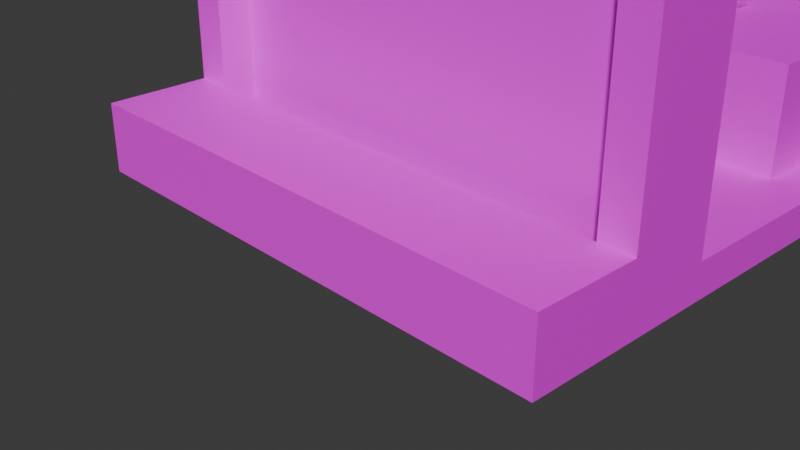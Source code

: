 # Source: Wall.blend  (saved by Blender 4.4.32; exported with 4.5.12 LTS)
import bpy
from mathutils import Matrix  # noqa: F401  (used for matrix-valued properties, if any)

bpy.ops.wm.read_factory_settings(use_empty=True)
scene = bpy.context.scene
scene.name = 'Scene'

# ---- collections
col_collection = bpy.data.collections.new('Collection'); scene.collection.children.link(col_collection)
col_collection_2 = bpy.data.collections.new('Collection 2'); scene.collection.children.link(col_collection_2)
col_collection_3 = bpy.data.collections.new('Collection 3'); scene.collection.children.link(col_collection_3)
col_collection_4 = bpy.data.collections.new('Collection 4'); scene.collection.children.link(col_collection_4)

# ---- images (referenced by path relative to the original .blend; pixels are not part of the script)
import os
ASSET_DIR = os.environ.get("B2B_ASSET_DIR", "")  # directory of the original .blend (textures are referenced by path, not embedded)
HERE = os.path.dirname(os.path.abspath(__file__))  # packed textures are extracted next to this script under _unpacked/

def load_image(name, relpath, width, height, colorspace="sRGB"):
    """Load a texture the original file referenced (path relative to the .blend, or extracted next to this script)."""
    p = next((c for c in (os.path.join(HERE, relpath), os.path.join(ASSET_DIR, relpath)) if relpath and os.path.exists(c)), "")
    if p:
        img = bpy.data.images.load(p, check_existing=True)
        img.name = name
    else:  # same state as the original file: an image datablock whose file is absent (Cycles renders it pink)
        img = bpy.data.images.new(name, width, height)
        img.source = "FILE"
        img.filepath = "//" + (relpath or name)
    img.colorspace_settings.name = colorspace
    return img
img_stone_jpg = load_image('Stone.jpg', 'Stone.jpg', 1024, 1024, 'sRGB')
img_wood_jpg = load_image('Wood.jpg', 'Wood.jpg', 1024, 1024, 'sRGB')
img_glass_jpg = load_image('Glass.jpg', 'Glass.jpg', 1024, 1024, 'sRGB')

# ---- materials (node trees are filled in below, after node groups)
mat_stone = bpy.data.materials.new('Stone')
mat_wood = bpy.data.materials.new('Wood')
mat_glass = bpy.data.materials.new('Glass')

# ---- material node trees
mat_stone.use_nodes = True; mat_stone.node_tree.nodes.clear()
_N = mat_stone.node_tree.nodes; _L = mat_stone.node_tree.links
n0 = _N.new('ShaderNodeBsdfPrincipled'); n0.name = 'Principled BSDF'; n0.location = (10, 300)
n1 = _N.new('ShaderNodeOutputMaterial'); n1.name = 'Material Output'; n1.location = (300, 300)
n2 = _N.new('ShaderNodeTexImage'); n2.name = 'Image Texture'; n2.location = (-262, 193)
n2.image = img_stone_jpg
_L.new(n0.outputs[0], n1.inputs[0])
_L.new(n2.outputs[0], n0.inputs[0])
n1.is_active_output = True
mat_wood.use_nodes = True; mat_wood.node_tree.nodes.clear()
_N = mat_wood.node_tree.nodes; _L = mat_wood.node_tree.links
n0 = _N.new('ShaderNodeBsdfPrincipled'); n0.name = 'Principled BSDF'; n0.location = (10, 300)
n1 = _N.new('ShaderNodeOutputMaterial'); n1.name = 'Material Output'; n1.location = (300, 300)
n2 = _N.new('ShaderNodeTexImage'); n2.name = 'Image Texture'; n2.location = (-333, 185)
n2.image = img_wood_jpg
_L.new(n0.outputs[0], n1.inputs[0])
_L.new(n2.outputs[0], n0.inputs[0])
n1.is_active_output = True
mat_glass.use_nodes = True; mat_glass.node_tree.nodes.clear()
_N = mat_glass.node_tree.nodes; _L = mat_glass.node_tree.links
n0 = _N.new('ShaderNodeBsdfPrincipled'); n0.name = 'Principled BSDF'; n0.location = (10, 300)
n0.inputs[4].default_value = 0.5
n1 = _N.new('ShaderNodeOutputMaterial'); n1.name = 'Material Output'; n1.location = (300, 300)
n2 = _N.new('ShaderNodeTexImage'); n2.name = 'Image Texture'; n2.location = (-336, 199)
n2.image = img_glass_jpg
_L.new(n0.outputs[0], n1.inputs[0])
_L.new(n2.outputs[0], n0.inputs[0])
n1.is_active_output = True

# ---- world
world_world = bpy.data.worlds.new('World'); scene.world = world_world
world_world.use_nodes = True; world_world.node_tree.nodes.clear()
_N = world_world.node_tree.nodes; _L = world_world.node_tree.links
n0 = _N.new('ShaderNodeOutputWorld'); n0.name = 'World Output'; n0.location = (300, 300)
n1 = _N.new('ShaderNodeBackground'); n1.name = 'Background'; n1.location = (10, 300)
n1.inputs[0].default_value = (0.05088, 0.05088, 0.05088, 1.0)
_L.new(n1.outputs[0], n0.inputs[0])
n0.is_active_output = True
world_world.color = (0.05088, 0.05088, 0.05088)
world_world.sun_shadow_jitter_overblur = 0.0

# ---- cameras
cam_camera = bpy.data.cameras.new('Camera')
cam_camera.clip_end = 100.0
cam_camera.ortho_scale = 7.314

# ---- meshes
me_cube_108 = bpy.data.meshes.new('Cube.108')
me_cube_108.from_pydata([(-1.0, -1.0, -1.0), (-1.0, -1.0, 1.0), (-1.0, 1.0, -1.0), (-1.0, 1.0, 1.0), (1.0, -1.0, -1.0), (1.0, -1.0, 1.0), (1.0, 1.0, -1.0), (1.0, 1.0, 1.0)], [], [(0, 1, 3, 2), (2, 3, 7, 6), (6, 7, 5, 4), (4, 5, 1, 0), (2, 6, 4, 0), (7, 3, 1, 5)])
_uv = me_cube_108.uv_layers.new(name='UVMap')
_uv.uv.foreach_set('vector', [0.375, 0.0, 0.625, 0.0, 0.625, 0.25, 0.375, 0.25, 0.375, 0.25, 0.625, 0.25, 0.625, 0.5, 0.375, 0.5, 0.375, 0.5, 0.625, 0.5, 0.625, 0.75, 0.375, 0.75, 0.375, 0.75, 0.625, 0.75, 0.625, 1.0, 0.375, 1.0, 0.125, 0.5, 0.375, 0.5, 0.375, 0.75, 0.125, 0.75, 0.625, 0.5, 0.875, 0.5, 0.875, 0.75, 0.625, 0.75])
me_cube_108.materials.append(mat_stone)
me_cube_108.update()
me_cube_109 = bpy.data.meshes.new('Cube.109')
me_cube_109.from_pydata([(-1.0, -1.0, -1.0), (-1.0, -1.0, 1.0), (-1.0, 1.0, -1.0), (-1.0, 1.0, 1.0), (1.0, -1.0, -1.0), (1.0, -1.0, 1.0), (1.0, 1.0, -1.0), (1.0, 1.0, 1.0)], [], [(0, 1, 3, 2), (2, 3, 7, 6), (6, 7, 5, 4), (4, 5, 1, 0), (2, 6, 4, 0), (7, 3, 1, 5)])
_uv = me_cube_109.uv_layers.new(name='UVMap')
_uv.uv.foreach_set('vector', [0.375, 0.0, 0.625, 0.0, 0.625, 0.25, 0.375, 0.25, 0.375, 0.25, 0.625, 0.25, 0.625, 0.5, 0.375, 0.5, 0.375, 0.5, 0.625, 0.5, 0.625, 0.75, 0.375, 0.75, 0.375, 0.75, 0.625, 0.75, 0.625, 1.0, 0.375, 1.0, 0.125, 0.5, 0.375, 0.5, 0.375, 0.75, 0.125, 0.75, 0.625, 0.5, 0.875, 0.5, 0.875, 0.75, 0.625, 0.75])
me_cube_109.materials.append(mat_stone)
me_cube_109.update()
me_cube_110 = bpy.data.meshes.new('Cube.110')
me_cube_110.from_pydata([(-1.0, -1.0, -1.0), (-1.0, -1.0, 1.0), (-1.0, 1.0, -1.0), (-1.0, 1.0, 1.0), (1.0, -1.0, -1.0), (1.0, -1.0, 1.0), (1.0, 1.0, -1.0), (1.0, 1.0, 1.0)], [], [(0, 1, 3, 2), (2, 3, 7, 6), (6, 7, 5, 4), (4, 5, 1, 0), (2, 6, 4, 0), (7, 3, 1, 5)])
_uv = me_cube_110.uv_layers.new(name='UVMap')
_uv.uv.foreach_set('vector', [0.375, 0.0, 0.625, 0.0, 0.625, 0.25, 0.375, 0.25, 0.375, 0.25, 0.625, 0.25, 0.625, 0.5, 0.375, 0.5, 0.375, 0.5, 0.625, 0.5, 0.625, 0.75, 0.375, 0.75, 0.375, 0.75, 0.625, 0.75, 0.625, 1.0, 0.375, 1.0, 0.125, 0.5, 0.375, 0.5, 0.375, 0.75, 0.125, 0.75, 0.625, 0.5, 0.875, 0.5, 0.875, 0.75, 0.625, 0.75])
me_cube_110.materials.append(mat_stone)
me_cube_110.update()
me_cube_111 = bpy.data.meshes.new('Cube.111')
me_cube_111.from_pydata([(-1.0, -1.0, -1.0), (-1.0, -1.0, 1.0), (-1.0, 1.0, -1.0), (-1.0, 1.0, 1.0), (1.0, -1.0, -1.0), (1.0, -1.0, 1.0), (1.0, 1.0, -1.0), (1.0, 1.0, 1.0)], [], [(0, 1, 3, 2), (2, 3, 7, 6), (6, 7, 5, 4), (4, 5, 1, 0), (2, 6, 4, 0), (7, 3, 1, 5)])
_uv = me_cube_111.uv_layers.new(name='UVMap')
_uv.uv.foreach_set('vector', [0.375, 0.0, 0.625, 0.0, 0.625, 0.25, 0.375, 0.25, 0.375, 0.25, 0.625, 0.25, 0.625, 0.5, 0.375, 0.5, 0.375, 0.5, 0.625, 0.5, 0.625, 0.75, 0.375, 0.75, 0.375, 0.75, 0.625, 0.75, 0.625, 1.0, 0.375, 1.0, 0.125, 0.5, 0.375, 0.5, 0.375, 0.75, 0.125, 0.75, 0.625, 0.5, 0.875, 0.5, 0.875, 0.75, 0.625, 0.75])
me_cube_111.materials.append(mat_wood)
me_cube_111.update()
me_cube_112 = bpy.data.meshes.new('Cube.112')
me_cube_112.from_pydata([(-1.0, -1.0, -1.0), (-1.0, -1.0, 1.0), (-1.0, 1.0, -1.0), (-1.0, 1.0, 1.0), (1.0, -1.0, -1.0), (1.0, -1.0, 1.0), (1.0, 1.0, -1.0), (1.0, 1.0, 1.0)], [], [(0, 1, 3, 2), (2, 3, 7, 6), (6, 7, 5, 4), (4, 5, 1, 0), (2, 6, 4, 0), (7, 3, 1, 5)])
_uv = me_cube_112.uv_layers.new(name='UVMap')
_uv.uv.foreach_set('vector', [0.375, 0.0, 0.625, 0.0, 0.625, 0.25, 0.375, 0.25, 0.375, 0.25, 0.625, 0.25, 0.625, 0.5, 0.375, 0.5, 0.375, 0.5, 0.625, 0.5, 0.625, 0.75, 0.375, 0.75, 0.375, 0.75, 0.625, 0.75, 0.625, 1.0, 0.375, 1.0, 0.125, 0.5, 0.375, 0.5, 0.375, 0.75, 0.125, 0.75, 0.625, 0.5, 0.875, 0.5, 0.875, 0.75, 0.625, 0.75])
me_cube_112.materials.append(mat_wood)
me_cube_112.update()
me_cube_113 = bpy.data.meshes.new('Cube.113')
me_cube_113.from_pydata([(-1.0, -1.0, -1.0), (-1.0, -1.0, 1.0), (-1.0, 1.0, -1.0), (-1.0, 1.0, 1.0), (1.0, -1.0, -1.0), (1.0, -1.0, 1.0), (1.0, 1.0, -1.0), (1.0, 1.0, 1.0)], [], [(0, 1, 3, 2), (2, 3, 7, 6), (6, 7, 5, 4), (4, 5, 1, 0), (2, 6, 4, 0), (7, 3, 1, 5)])
_uv = me_cube_113.uv_layers.new(name='UVMap')
_uv.uv.foreach_set('vector', [0.375, 0.0, 0.625, 0.0, 0.625, 0.25, 0.375, 0.25, 0.375, 0.25, 0.625, 0.25, 0.625, 0.5, 0.375, 0.5, 0.375, 0.5, 0.625, 0.5, 0.625, 0.75, 0.375, 0.75, 0.375, 0.75, 0.625, 0.75, 0.625, 1.0, 0.375, 1.0, 0.125, 0.5, 0.375, 0.5, 0.375, 0.75, 0.125, 0.75, 0.625, 0.5, 0.875, 0.5, 0.875, 0.75, 0.625, 0.75])
me_cube_113.materials.append(mat_wood)
me_cube_113.update()
me_cube_114 = bpy.data.meshes.new('Cube.114')
me_cube_114.from_pydata([(-1.0, -1.0, -1.0), (-1.0, -1.0, 1.0), (-1.0, 1.0, -1.0), (-1.0, 1.0, 1.0), (1.0, -1.0, -1.0), (1.0, -1.0, 1.0), (1.0, 1.0, -1.0), (1.0, 1.0, 1.0)], [], [(0, 1, 3, 2), (2, 3, 7, 6), (6, 7, 5, 4), (4, 5, 1, 0), (2, 6, 4, 0), (7, 3, 1, 5)])
_uv = me_cube_114.uv_layers.new(name='UVMap')
_uv.uv.foreach_set('vector', [0.375, 0.0, 0.625, 0.0, 0.625, 0.25, 0.375, 0.25, 0.375, 0.25, 0.625, 0.25, 0.625, 0.5, 0.375, 0.5, 0.375, 0.5, 0.625, 0.5, 0.625, 0.75, 0.375, 0.75, 0.375, 0.75, 0.625, 0.75, 0.625, 1.0, 0.375, 1.0, 0.125, 0.5, 0.375, 0.5, 0.375, 0.75, 0.125, 0.75, 0.625, 0.5, 0.875, 0.5, 0.875, 0.75, 0.625, 0.75])
me_cube_114.materials.append(mat_stone)
me_cube_114.update()
me_cube_115 = bpy.data.meshes.new('Cube.115')
me_cube_115.from_pydata([(-1.0, -1.0, -1.0), (-1.0, -1.0, 1.0), (-1.0, 1.0, -1.0), (-1.0, 1.0, 1.0), (1.0, -1.0, -1.0), (1.0, -1.0, 1.0), (1.0, 1.0, -1.0), (1.0, 1.0, 1.0)], [], [(0, 1, 3, 2), (2, 3, 7, 6), (6, 7, 5, 4), (4, 5, 1, 0), (2, 6, 4, 0), (7, 3, 1, 5)])
_uv = me_cube_115.uv_layers.new(name='UVMap')
_uv.uv.foreach_set('vector', [0.375, 0.0, 0.625, 0.0, 0.625, 0.25, 0.375, 0.25, 0.375, 0.25, 0.625, 0.25, 0.625, 0.5, 0.375, 0.5, 0.375, 0.5, 0.625, 0.5, 0.625, 0.75, 0.375, 0.75, 0.375, 0.75, 0.625, 0.75, 0.625, 1.0, 0.375, 1.0, 0.125, 0.5, 0.375, 0.5, 0.375, 0.75, 0.125, 0.75, 0.625, 0.5, 0.875, 0.5, 0.875, 0.75, 0.625, 0.75])
me_cube_115.materials.append(mat_stone)
me_cube_115.update()
me_cube_117 = bpy.data.meshes.new('Cube.117')
me_cube_117.from_pydata([(-1.0, -1.0, -1.0), (-1.0, -1.0, 1.0), (-1.0, 1.0, -1.0), (-1.0, 1.0, 1.0), (1.0, -1.0, -1.0), (1.0, -1.0, 1.0), (1.0, 1.0, -1.0), (1.0, 1.0, 1.0)], [], [(0, 1, 3, 2), (2, 3, 7, 6), (6, 7, 5, 4), (4, 5, 1, 0), (2, 6, 4, 0), (7, 3, 1, 5)])
_uv = me_cube_117.uv_layers.new(name='UVMap')
_uv.uv.foreach_set('vector', [0.375, 0.0, 0.625, 0.0, 0.625, 0.25, 0.375, 0.25, 0.375, 0.25, 0.625, 0.25, 0.625, 0.5, 0.375, 0.5, 0.375, 0.5, 0.625, 0.5, 0.625, 0.75, 0.375, 0.75, 0.375, 0.75, 0.625, 0.75, 0.625, 1.0, 0.375, 1.0, 0.125, 0.5, 0.375, 0.5, 0.375, 0.75, 0.125, 0.75, 0.625, 0.5, 0.875, 0.5, 0.875, 0.75, 0.625, 0.75])
me_cube_117.materials.append(mat_wood)
me_cube_117.update()
me_cube_118 = bpy.data.meshes.new('Cube.118')
me_cube_118.from_pydata([(-1.0, -1.0, -1.0), (-1.0, -1.0, 1.0), (-1.0, 1.0, -1.0), (-1.0, 1.0, 1.0), (1.0, -1.0, -1.0), (1.0, -1.0, 1.0), (1.0, 1.0, -1.0), (1.0, 1.0, 1.0)], [], [(0, 1, 3, 2), (2, 3, 7, 6), (6, 7, 5, 4), (4, 5, 1, 0), (2, 6, 4, 0), (7, 3, 1, 5)])
_uv = me_cube_118.uv_layers.new(name='UVMap')
_uv.uv.foreach_set('vector', [0.375, 0.0, 0.625, 0.0, 0.625, 0.25, 0.375, 0.25, 0.375, 0.25, 0.625, 0.25, 0.625, 0.5, 0.375, 0.5, 0.375, 0.5, 0.625, 0.5, 0.625, 0.75, 0.375, 0.75, 0.375, 0.75, 0.625, 0.75, 0.625, 1.0, 0.375, 1.0, 0.125, 0.5, 0.375, 0.5, 0.375, 0.75, 0.125, 0.75, 0.625, 0.5, 0.875, 0.5, 0.875, 0.75, 0.625, 0.75])
me_cube_118.materials.append(mat_wood)
me_cube_118.update()
me_cube_119 = bpy.data.meshes.new('Cube.119')
me_cube_119.from_pydata([(-1.0, -1.0, -1.0), (-1.0, -1.0, 1.0), (-1.0, 1.0, -1.0), (-1.0, 1.0, 1.0), (1.0, -1.0, -1.0), (1.0, -1.0, 1.0), (1.0, 1.0, -1.0), (1.0, 1.0, 1.0)], [], [(0, 1, 3, 2), (2, 3, 7, 6), (6, 7, 5, 4), (4, 5, 1, 0), (2, 6, 4, 0), (7, 3, 1, 5)])
_uv = me_cube_119.uv_layers.new(name='UVMap')
_uv.uv.foreach_set('vector', [0.375, 0.0, 0.625, 0.0, 0.625, 0.25, 0.375, 0.25, 0.375, 0.25, 0.625, 0.25, 0.625, 0.5, 0.375, 0.5, 0.375, 0.5, 0.625, 0.5, 0.625, 0.75, 0.375, 0.75, 0.375, 0.75, 0.625, 0.75, 0.625, 1.0, 0.375, 1.0, 0.125, 0.5, 0.375, 0.5, 0.375, 0.75, 0.125, 0.75, 0.625, 0.5, 0.875, 0.5, 0.875, 0.75, 0.625, 0.75])
me_cube_119.materials.append(mat_wood)
me_cube_119.update()
me_cube_120 = bpy.data.meshes.new('Cube.120')
me_cube_120.from_pydata([(-1.0, -1.0, -1.0), (-1.0, -1.0, 1.0), (-1.0, 1.0, -1.0), (-1.0, 1.0, 1.0), (1.0, -1.0, -1.0), (1.0, -1.0, 1.0), (1.0, 1.0, -1.0), (1.0, 1.0, 1.0)], [], [(0, 1, 3, 2), (2, 3, 7, 6), (6, 7, 5, 4), (4, 5, 1, 0), (2, 6, 4, 0), (7, 3, 1, 5)])
_uv = me_cube_120.uv_layers.new(name='UVMap')
_uv.uv.foreach_set('vector', [0.375, 0.0, 0.625, 0.0, 0.625, 0.25, 0.375, 0.25, 0.375, 0.25, 0.625, 0.25, 0.625, 0.5, 0.375, 0.5, 0.375, 0.5, 0.625, 0.5, 0.625, 0.75, 0.375, 0.75, 0.375, 0.75, 0.625, 0.75, 0.625, 1.0, 0.375, 1.0, 0.125, 0.5, 0.375, 0.5, 0.375, 0.75, 0.125, 0.75, 0.625, 0.5, 0.875, 0.5, 0.875, 0.75, 0.625, 0.75])
me_cube_120.materials.append(mat_wood)
me_cube_120.update()
me_cube_121 = bpy.data.meshes.new('Cube.121')
me_cube_121.from_pydata([(-1.0, -1.0, -1.0), (-1.0, -1.0, 1.0), (-1.0, 1.0, -1.0), (-1.0, 1.0, 1.0), (1.0, -1.0, -1.0), (1.0, -1.0, 1.0), (1.0, 1.0, -1.0), (1.0, 1.0, 1.0)], [], [(0, 1, 3, 2), (2, 3, 7, 6), (6, 7, 5, 4), (4, 5, 1, 0), (2, 6, 4, 0), (7, 3, 1, 5)])
_uv = me_cube_121.uv_layers.new(name='UVMap')
_uv.uv.foreach_set('vector', [0.375, 0.0, 0.625, 0.0, 0.625, 0.25, 0.375, 0.25, 0.375, 0.25, 0.625, 0.25, 0.625, 0.5, 0.375, 0.5, 0.375, 0.5, 0.625, 0.5, 0.625, 0.75, 0.375, 0.75, 0.375, 0.75, 0.625, 0.75, 0.625, 1.0, 0.375, 1.0, 0.125, 0.5, 0.375, 0.5, 0.375, 0.75, 0.125, 0.75, 0.625, 0.5, 0.875, 0.5, 0.875, 0.75, 0.625, 0.75])
me_cube_121.materials.append(mat_wood)
me_cube_121.update()
me_cube_122 = bpy.data.meshes.new('Cube.122')
me_cube_122.from_pydata([(-1.0, -1.0, -1.0), (-1.0, -1.0, 1.0), (-1.0, 1.0, -1.0), (-1.0, 1.0, 1.0), (1.0, -1.0, -1.0), (1.0, -1.0, 1.0), (1.0, 1.0, -1.0), (1.0, 1.0, 1.0)], [], [(0, 1, 3, 2), (2, 3, 7, 6), (6, 7, 5, 4), (4, 5, 1, 0), (2, 6, 4, 0), (7, 3, 1, 5)])
_uv = me_cube_122.uv_layers.new(name='UVMap')
_uv.uv.foreach_set('vector', [0.375, 0.0, 0.625, 0.0, 0.625, 0.25, 0.375, 0.25, 0.375, 0.25, 0.625, 0.25, 0.625, 0.5, 0.375, 0.5, 0.375, 0.5, 0.625, 0.5, 0.625, 0.75, 0.375, 0.75, 0.375, 0.75, 0.625, 0.75, 0.625, 1.0, 0.375, 1.0, 0.125, 0.5, 0.375, 0.5, 0.375, 0.75, 0.125, 0.75, 0.625, 0.5, 0.875, 0.5, 0.875, 0.75, 0.625, 0.75])
me_cube_122.materials.append(mat_wood)
me_cube_122.update()
me_cube_123 = bpy.data.meshes.new('Cube.123')
me_cube_123.from_pydata([(-1.0, -1.0, -1.0), (-1.0, -1.0, 1.0), (-1.0, 1.0, -1.0), (-1.0, 1.0, 1.0), (1.0, -1.0, -1.0), (1.0, -1.0, 1.0), (1.0, 1.0, -1.0), (1.0, 1.0, 1.0)], [], [(0, 1, 3, 2), (2, 3, 7, 6), (6, 7, 5, 4), (4, 5, 1, 0), (2, 6, 4, 0), (7, 3, 1, 5)])
_uv = me_cube_123.uv_layers.new(name='UVMap')
_uv.uv.foreach_set('vector', [0.375, 0.0, 0.625, 0.0, 0.625, 0.25, 0.375, 0.25, 0.375, 0.25, 0.625, 0.25, 0.625, 0.5, 0.375, 0.5, 0.375, 0.5, 0.625, 0.5, 0.625, 0.75, 0.375, 0.75, 0.375, 0.75, 0.625, 0.75, 0.625, 1.0, 0.375, 1.0, 0.125, 0.5, 0.375, 0.5, 0.375, 0.75, 0.125, 0.75, 0.625, 0.5, 0.875, 0.5, 0.875, 0.75, 0.625, 0.75])
me_cube_123.materials.append(mat_wood)
me_cube_123.update()
me_cube_124 = bpy.data.meshes.new('Cube.124')
me_cube_124.from_pydata([(-1.0, -1.0, -1.0), (-1.0, -1.0, 1.0), (-1.0, 1.0, -1.0), (-1.0, 1.0, 1.0), (1.0, -1.0, -1.0), (1.0, -1.0, 1.0), (1.0, 1.0, -1.0), (1.0, 1.0, 1.0)], [], [(0, 1, 3, 2), (2, 3, 7, 6), (6, 7, 5, 4), (4, 5, 1, 0), (2, 6, 4, 0), (7, 3, 1, 5)])
_uv = me_cube_124.uv_layers.new(name='UVMap')
_uv.uv.foreach_set('vector', [0.375, 0.0, 0.625, 0.0, 0.625, 0.25, 0.375, 0.25, 0.375, 0.25, 0.625, 0.25, 0.625, 0.5, 0.375, 0.5, 0.375, 0.5, 0.625, 0.5, 0.625, 0.75, 0.375, 0.75, 0.375, 0.75, 0.625, 0.75, 0.625, 1.0, 0.375, 1.0, 0.125, 0.5, 0.375, 0.5, 0.375, 0.75, 0.125, 0.75, 0.625, 0.5, 0.875, 0.5, 0.875, 0.75, 0.625, 0.75])
me_cube_124.materials.append(mat_wood)
me_cube_124.update()
me_cube_125 = bpy.data.meshes.new('Cube.125')
me_cube_125.from_pydata([(-1.0, -1.0, -1.0), (-1.0, -1.0, 1.0), (-1.0, 1.0, -1.0), (-1.0, 1.0, 1.0), (1.0, -1.0, -1.0), (1.0, -1.0, 1.0), (1.0, 1.0, -1.0), (1.0, 1.0, 1.0)], [], [(0, 1, 3, 2), (2, 3, 7, 6), (6, 7, 5, 4), (4, 5, 1, 0), (2, 6, 4, 0), (7, 3, 1, 5)])
_uv = me_cube_125.uv_layers.new(name='UVMap')
_uv.uv.foreach_set('vector', [0.375, 0.0, 0.625, 0.0, 0.625, 0.25, 0.375, 0.25, 0.375, 0.25, 0.625, 0.25, 0.625, 0.5, 0.375, 0.5, 0.375, 0.5, 0.625, 0.5, 0.625, 0.75, 0.375, 0.75, 0.375, 0.75, 0.625, 0.75, 0.625, 1.0, 0.375, 1.0, 0.125, 0.5, 0.375, 0.5, 0.375, 0.75, 0.125, 0.75, 0.625, 0.5, 0.875, 0.5, 0.875, 0.75, 0.625, 0.75])
me_cube_125.materials.append(mat_wood)
me_cube_125.update()
me_cube_126 = bpy.data.meshes.new('Cube.126')
me_cube_126.from_pydata([(-1.0, -1.0, -1.0), (-1.0, -1.0, 1.0), (-1.0, 1.0, -1.0), (-1.0, 1.0, 1.0), (1.0, -1.0, -1.0), (1.0, -1.0, 1.0), (1.0, 1.0, -1.0), (1.0, 1.0, 1.0)], [], [(0, 1, 3, 2), (2, 3, 7, 6), (6, 7, 5, 4), (4, 5, 1, 0), (2, 6, 4, 0), (7, 3, 1, 5)])
_uv = me_cube_126.uv_layers.new(name='UVMap')
_uv.uv.foreach_set('vector', [0.375, 0.0, 0.625, 0.0, 0.625, 0.25, 0.375, 0.25, 0.375, 0.25, 0.625, 0.25, 0.625, 0.5, 0.375, 0.5, 0.375, 0.5, 0.625, 0.5, 0.625, 0.75, 0.375, 0.75, 0.375, 0.75, 0.625, 0.75, 0.625, 1.0, 0.375, 1.0, 0.125, 0.5, 0.375, 0.5, 0.375, 0.75, 0.125, 0.75, 0.625, 0.5, 0.875, 0.5, 0.875, 0.75, 0.625, 0.75])
me_cube_126.materials.append(mat_wood)
me_cube_126.update()
me_cube_127 = bpy.data.meshes.new('Cube.127')
me_cube_127.from_pydata([(-1.0, -1.0, -1.0), (-1.0, -1.0, 1.0), (-1.0, 1.0, -1.0), (-1.0, 1.0, 1.0), (1.0, -1.0, -1.0), (1.0, -1.0, 1.0), (1.0, 1.0, -1.0), (1.0, 1.0, 1.0)], [], [(0, 1, 3, 2), (2, 3, 7, 6), (6, 7, 5, 4), (4, 5, 1, 0), (2, 6, 4, 0), (7, 3, 1, 5)])
_uv = me_cube_127.uv_layers.new(name='UVMap')
_uv.uv.foreach_set('vector', [0.375, 0.0, 0.625, 0.0, 0.625, 0.25, 0.375, 0.25, 0.375, 0.25, 0.625, 0.25, 0.625, 0.5, 0.375, 0.5, 0.375, 0.5, 0.625, 0.5, 0.625, 0.75, 0.375, 0.75, 0.375, 0.75, 0.625, 0.75, 0.625, 1.0, 0.375, 1.0, 0.125, 0.5, 0.375, 0.5, 0.375, 0.75, 0.125, 0.75, 0.625, 0.5, 0.875, 0.5, 0.875, 0.75, 0.625, 0.75])
me_cube_127.materials.append(mat_stone)
me_cube_127.update()
me_cube_128 = bpy.data.meshes.new('Cube.128')
me_cube_128.from_pydata([(-1.0, -1.0, -1.0), (-1.0, -1.0, 1.0), (-1.0, 1.0, -1.0), (-1.0, 1.0, 1.0), (1.0, -1.0, -1.0), (1.0, -1.0, 1.0), (1.0, 1.0, -1.0), (1.0, 1.0, 1.0)], [], [(0, 1, 3, 2), (2, 3, 7, 6), (6, 7, 5, 4), (4, 5, 1, 0), (2, 6, 4, 0), (7, 3, 1, 5)])
_uv = me_cube_128.uv_layers.new(name='UVMap')
_uv.uv.foreach_set('vector', [0.375, 0.0, 0.625, 0.0, 0.625, 0.25, 0.375, 0.25, 0.375, 0.25, 0.625, 0.25, 0.625, 0.5, 0.375, 0.5, 0.375, 0.5, 0.625, 0.5, 0.625, 0.75, 0.375, 0.75, 0.375, 0.75, 0.625, 0.75, 0.625, 1.0, 0.375, 1.0, 0.125, 0.5, 0.375, 0.5, 0.375, 0.75, 0.125, 0.75, 0.625, 0.5, 0.875, 0.5, 0.875, 0.75, 0.625, 0.75])
me_cube_128.materials.append(mat_stone)
me_cube_128.update()
me_cube_129 = bpy.data.meshes.new('Cube.129')
me_cube_129.from_pydata([(-1.0, -1.0, -1.0), (-1.0, -1.0, 1.0), (-1.0, 1.0, -1.0), (-1.0, 1.0, 1.0), (1.0, -1.0, -1.0), (1.0, -1.0, 1.0), (1.0, 1.0, -1.0), (1.0, 1.0, 1.0)], [], [(0, 1, 3, 2), (2, 3, 7, 6), (6, 7, 5, 4), (4, 5, 1, 0), (2, 6, 4, 0), (7, 3, 1, 5)])
_uv = me_cube_129.uv_layers.new(name='UVMap')
_uv.uv.foreach_set('vector', [0.375, 0.0, 0.625, 0.0, 0.625, 0.25, 0.375, 0.25, 0.375, 0.25, 0.625, 0.25, 0.625, 0.5, 0.375, 0.5, 0.375, 0.5, 0.625, 0.5, 0.625, 0.75, 0.375, 0.75, 0.375, 0.75, 0.625, 0.75, 0.625, 1.0, 0.375, 1.0, 0.125, 0.5, 0.375, 0.5, 0.375, 0.75, 0.125, 0.75, 0.625, 0.5, 0.875, 0.5, 0.875, 0.75, 0.625, 0.75])
me_cube_129.materials.append(mat_stone)
me_cube_129.update()
me_cube_130 = bpy.data.meshes.new('Cube.130')
me_cube_130.from_pydata([(-1.0, -1.0, -1.0), (-1.0, -1.0, 1.0), (-1.0, 1.0, -1.0), (-1.0, 1.0, 1.0), (1.0, -1.0, -1.0), (1.0, -1.0, 1.0), (1.0, 1.0, -1.0), (1.0, 1.0, 1.0)], [], [(0, 1, 3, 2), (2, 3, 7, 6), (6, 7, 5, 4), (4, 5, 1, 0), (2, 6, 4, 0), (7, 3, 1, 5)])
_uv = me_cube_130.uv_layers.new(name='UVMap')
_uv.uv.foreach_set('vector', [0.375, 0.0, 0.625, 0.0, 0.625, 0.25, 0.375, 0.25, 0.375, 0.25, 0.625, 0.25, 0.625, 0.5, 0.375, 0.5, 0.375, 0.5, 0.625, 0.5, 0.625, 0.75, 0.375, 0.75, 0.375, 0.75, 0.625, 0.75, 0.625, 1.0, 0.375, 1.0, 0.125, 0.5, 0.375, 0.5, 0.375, 0.75, 0.125, 0.75, 0.625, 0.5, 0.875, 0.5, 0.875, 0.75, 0.625, 0.75])
me_cube_130.materials.append(mat_stone)
me_cube_130.update()
me_cube_131 = bpy.data.meshes.new('Cube.131')
me_cube_131.from_pydata([(-1.0, -1.0, -1.0), (-1.0, -1.0, 1.0), (-1.0, 1.0, -1.0), (-1.0, 1.0, 1.0), (1.0, -1.0, -1.0), (1.0, -1.0, 1.0), (1.0, 1.0, -1.0), (1.0, 1.0, 1.0)], [], [(0, 1, 3, 2), (2, 3, 7, 6), (6, 7, 5, 4), (4, 5, 1, 0), (2, 6, 4, 0), (7, 3, 1, 5)])
_uv = me_cube_131.uv_layers.new(name='UVMap')
_uv.uv.foreach_set('vector', [0.375, 0.0, 0.625, 0.0, 0.625, 0.25, 0.375, 0.25, 0.375, 0.25, 0.625, 0.25, 0.625, 0.5, 0.375, 0.5, 0.375, 0.5, 0.625, 0.5, 0.625, 0.75, 0.375, 0.75, 0.375, 0.75, 0.625, 0.75, 0.625, 1.0, 0.375, 1.0, 0.125, 0.5, 0.375, 0.5, 0.375, 0.75, 0.125, 0.75, 0.625, 0.5, 0.875, 0.5, 0.875, 0.75, 0.625, 0.75])
me_cube_131.materials.append(mat_wood)
me_cube_131.update()
me_cube_132 = bpy.data.meshes.new('Cube.132')
me_cube_132.from_pydata([(-1.0, -1.0, -1.0), (-1.0, -1.0, 1.0), (-1.0, 1.0, -1.0), (-1.0, 1.0, 1.0), (1.0, -1.0, -1.0), (1.0, -1.0, 1.0), (1.0, 1.0, -1.0), (1.0, 1.0, 1.0)], [], [(0, 1, 3, 2), (2, 3, 7, 6), (6, 7, 5, 4), (4, 5, 1, 0), (2, 6, 4, 0), (7, 3, 1, 5)])
_uv = me_cube_132.uv_layers.new(name='UVMap')
_uv.uv.foreach_set('vector', [0.375, 0.0, 0.625, 0.0, 0.625, 0.25, 0.375, 0.25, 0.375, 0.25, 0.625, 0.25, 0.625, 0.5, 0.375, 0.5, 0.375, 0.5, 0.625, 0.5, 0.625, 0.75, 0.375, 0.75, 0.375, 0.75, 0.625, 0.75, 0.625, 1.0, 0.375, 1.0, 0.125, 0.5, 0.375, 0.5, 0.375, 0.75, 0.125, 0.75, 0.625, 0.5, 0.875, 0.5, 0.875, 0.75, 0.625, 0.75])
me_cube_132.materials.append(mat_glass)
me_cube_132.update()
me_cube_133 = bpy.data.meshes.new('Cube.133')
me_cube_133.from_pydata([(-1.0, -1.0, -1.0), (-1.0, -1.0, 1.0), (-1.0, 1.0, -1.0), (-1.0, 1.0, 1.0), (1.0, -1.0, -1.0), (1.0, -1.0, 1.0), (1.0, 1.0, -1.0), (1.0, 1.0, 1.0)], [], [(0, 1, 3, 2), (2, 3, 7, 6), (6, 7, 5, 4), (4, 5, 1, 0), (2, 6, 4, 0), (7, 3, 1, 5)])
_uv = me_cube_133.uv_layers.new(name='UVMap')
_uv.uv.foreach_set('vector', [0.375, 0.0, 0.625, 0.0, 0.625, 0.25, 0.375, 0.25, 0.375, 0.25, 0.625, 0.25, 0.625, 0.5, 0.375, 0.5, 0.375, 0.5, 0.625, 0.5, 0.625, 0.75, 0.375, 0.75, 0.375, 0.75, 0.625, 0.75, 0.625, 1.0, 0.375, 1.0, 0.125, 0.5, 0.375, 0.5, 0.375, 0.75, 0.125, 0.75, 0.625, 0.5, 0.875, 0.5, 0.875, 0.75, 0.625, 0.75])
me_cube_133.materials.append(mat_glass)
me_cube_133.update()
me_cube_134 = bpy.data.meshes.new('Cube.134')
me_cube_134.from_pydata([(-1.0, -1.0, -1.0), (-1.0, -1.0, 1.0), (-1.0, 1.0, -1.0), (-1.0, 1.0, 1.0), (1.0, -1.0, -1.0), (1.0, -1.0, 1.0), (1.0, 1.0, -1.0), (1.0, 1.0, 1.0)], [], [(0, 1, 3, 2), (2, 3, 7, 6), (6, 7, 5, 4), (4, 5, 1, 0), (2, 6, 4, 0), (7, 3, 1, 5)])
_uv = me_cube_134.uv_layers.new(name='UVMap')
_uv.uv.foreach_set('vector', [0.375, 0.0, 0.625, 0.0, 0.625, 0.25, 0.375, 0.25, 0.375, 0.25, 0.625, 0.25, 0.625, 0.5, 0.375, 0.5, 0.375, 0.5, 0.625, 0.5, 0.625, 0.75, 0.375, 0.75, 0.375, 0.75, 0.625, 0.75, 0.625, 1.0, 0.375, 1.0, 0.125, 0.5, 0.375, 0.5, 0.375, 0.75, 0.125, 0.75, 0.625, 0.5, 0.875, 0.5, 0.875, 0.75, 0.625, 0.75])
me_cube_134.materials.append(mat_glass)
me_cube_134.update()
me_cube_135 = bpy.data.meshes.new('Cube.135')
me_cube_135.from_pydata([(-1.0, -1.0, -1.0), (-1.0, -1.0, 1.0), (-1.0, 1.0, -1.0), (-1.0, 1.0, 1.0), (1.0, -1.0, -1.0), (1.0, -1.0, 1.0), (1.0, 1.0, -1.0), (1.0, 1.0, 1.0)], [], [(0, 1, 3, 2), (2, 3, 7, 6), (6, 7, 5, 4), (4, 5, 1, 0), (2, 6, 4, 0), (7, 3, 1, 5)])
_uv = me_cube_135.uv_layers.new(name='UVMap')
_uv.uv.foreach_set('vector', [0.375, 0.0, 0.625, 0.0, 0.625, 0.25, 0.375, 0.25, 0.375, 0.25, 0.625, 0.25, 0.625, 0.5, 0.375, 0.5, 0.375, 0.5, 0.625, 0.5, 0.625, 0.75, 0.375, 0.75, 0.375, 0.75, 0.625, 0.75, 0.625, 1.0, 0.375, 1.0, 0.125, 0.5, 0.375, 0.5, 0.375, 0.75, 0.125, 0.75, 0.625, 0.5, 0.875, 0.5, 0.875, 0.75, 0.625, 0.75])
me_cube_135.materials.append(mat_glass)
me_cube_135.update()
me_cube_136 = bpy.data.meshes.new('Cube.136')
me_cube_136.from_pydata([(-1.0, -1.0, -1.0), (-1.0, -1.0, 1.0), (-1.0, 1.0, -1.0), (-1.0, 1.0, 1.0), (1.0, -1.0, -1.0), (1.0, -1.0, 1.0), (1.0, 1.0, -1.0), (1.0, 1.0, 1.0)], [], [(0, 1, 3, 2), (2, 3, 7, 6), (6, 7, 5, 4), (4, 5, 1, 0), (2, 6, 4, 0), (7, 3, 1, 5)])
_uv = me_cube_136.uv_layers.new(name='UVMap')
_uv.uv.foreach_set('vector', [0.375, 0.0, 0.625, 0.0, 0.625, 0.25, 0.375, 0.25, 0.375, 0.25, 0.625, 0.25, 0.625, 0.5, 0.375, 0.5, 0.375, 0.5, 0.625, 0.5, 0.625, 0.75, 0.375, 0.75, 0.375, 0.75, 0.625, 0.75, 0.625, 1.0, 0.375, 1.0, 0.125, 0.5, 0.375, 0.5, 0.375, 0.75, 0.125, 0.75, 0.625, 0.5, 0.875, 0.5, 0.875, 0.75, 0.625, 0.75])
me_cube_136.materials.append(mat_glass)
me_cube_136.update()
me_cube_137 = bpy.data.meshes.new('Cube.137')
me_cube_137.from_pydata([(-1.0, -1.0, -1.0), (-1.0, -1.0, 1.0), (-1.0, 1.0, -1.0), (-1.0, 1.0, 1.0), (1.0, -1.0, -1.0), (1.0, -1.0, 1.0), (1.0, 1.0, -1.0), (1.0, 1.0, 1.0)], [], [(0, 1, 3, 2), (2, 3, 7, 6), (6, 7, 5, 4), (4, 5, 1, 0), (2, 6, 4, 0), (7, 3, 1, 5)])
_uv = me_cube_137.uv_layers.new(name='UVMap')
_uv.uv.foreach_set('vector', [0.375, 0.0, 0.625, 0.0, 0.625, 0.25, 0.375, 0.25, 0.375, 0.25, 0.625, 0.25, 0.625, 0.5, 0.375, 0.5, 0.375, 0.5, 0.625, 0.5, 0.625, 0.75, 0.375, 0.75, 0.375, 0.75, 0.625, 0.75, 0.625, 1.0, 0.375, 1.0, 0.125, 0.5, 0.375, 0.5, 0.375, 0.75, 0.125, 0.75, 0.625, 0.5, 0.875, 0.5, 0.875, 0.75, 0.625, 0.75])
me_cube_137.materials.append(mat_glass)
me_cube_137.update()
me_cube = bpy.data.meshes.new('Cube')
me_cube.from_pydata([(-1.0, -1.0, -1.0), (-1.0, -1.0, 1.0), (-1.0, 1.0, -1.0), (-1.0, 1.0, 1.0), (1.0, -1.0, -1.0), (1.0, -1.0, 1.0), (1.0, 1.0, -1.0), (1.0, 1.0, 1.0)], [], [(0, 1, 3, 2), (2, 3, 7, 6), (6, 7, 5, 4), (4, 5, 1, 0), (2, 6, 4, 0), (7, 3, 1, 5)])
_uv = me_cube.uv_layers.new(name='UVMap')
_uv.uv.foreach_set('vector', [0.375, 0.0, 0.625, 0.0, 0.625, 0.25, 0.375, 0.25, 0.375, 0.25, 0.625, 0.25, 0.625, 0.5, 0.375, 0.5, 0.375, 0.5, 0.625, 0.5, 0.625, 0.75, 0.375, 0.75, 0.375, 0.75, 0.625, 0.75, 0.625, 1.0, 0.375, 1.0, 0.125, 0.5, 0.375, 0.5, 0.375, 0.75, 0.125, 0.75, 0.625, 0.5, 0.875, 0.5, 0.875, 0.75, 0.625, 0.75])
me_cube.materials.append(mat_wood)
me_cube.update()
me_cube_001 = bpy.data.meshes.new('Cube.001')
me_cube_001.from_pydata([(-1.0, -1.0, -1.0), (-1.0, -1.0, 1.0), (-1.0, 1.0, -1.0), (-1.0, 1.0, 1.0), (1.0, -1.0, -1.0), (1.0, -1.0, 1.0), (1.0, 1.0, -1.0), (1.0, 1.0, 1.0)], [], [(0, 1, 3, 2), (2, 3, 7, 6), (6, 7, 5, 4), (4, 5, 1, 0), (2, 6, 4, 0), (7, 3, 1, 5)])
_uv = me_cube_001.uv_layers.new(name='UVMap')
_uv.uv.foreach_set('vector', [0.375, 0.0, 0.625, 0.0, 0.625, 0.25, 0.375, 0.25, 0.375, 0.25, 0.625, 0.25, 0.625, 0.5, 0.375, 0.5, 0.375, 0.5, 0.625, 0.5, 0.625, 0.75, 0.375, 0.75, 0.375, 0.75, 0.625, 0.75, 0.625, 1.0, 0.375, 1.0, 0.125, 0.5, 0.375, 0.5, 0.375, 0.75, 0.125, 0.75, 0.625, 0.5, 0.875, 0.5, 0.875, 0.75, 0.625, 0.75])
me_cube_001.materials.append(mat_wood)
me_cube_001.update()
me_cube_002 = bpy.data.meshes.new('Cube.002')
me_cube_002.from_pydata([(-1.0, -1.0, -1.0), (-1.0, -1.0, 1.0), (-1.0, 1.0, -1.0), (-1.0, 1.0, 1.0), (1.0, -1.0, -1.0), (1.0, -1.0, 1.0), (1.0, 1.0, -1.0), (1.0, 1.0, 1.0)], [], [(0, 1, 3, 2), (2, 3, 7, 6), (6, 7, 5, 4), (4, 5, 1, 0), (2, 6, 4, 0), (7, 3, 1, 5)])
_uv = me_cube_002.uv_layers.new(name='UVMap')
_uv.uv.foreach_set('vector', [0.375, 0.0, 0.625, 0.0, 0.625, 0.25, 0.375, 0.25, 0.375, 0.25, 0.625, 0.25, 0.625, 0.5, 0.375, 0.5, 0.375, 0.5, 0.625, 0.5, 0.625, 0.75, 0.375, 0.75, 0.375, 0.75, 0.625, 0.75, 0.625, 1.0, 0.375, 1.0, 0.125, 0.5, 0.375, 0.5, 0.375, 0.75, 0.125, 0.75, 0.625, 0.5, 0.875, 0.5, 0.875, 0.75, 0.625, 0.75])
me_cube_002.materials.append(mat_wood)
me_cube_002.update()
me_cube_003 = bpy.data.meshes.new('Cube.003')
me_cube_003.from_pydata([(-1.0, -1.0, -1.0), (-1.0, -1.0, 1.0), (-1.0, 1.0, -1.0), (-1.0, 1.0, 1.0), (1.0, -1.0, -1.0), (1.0, -1.0, 1.0), (1.0, 1.0, -1.0), (1.0, 1.0, 1.0)], [], [(0, 1, 3, 2), (2, 3, 7, 6), (6, 7, 5, 4), (4, 5, 1, 0), (2, 6, 4, 0), (7, 3, 1, 5)])
_uv = me_cube_003.uv_layers.new(name='UVMap')
_uv.uv.foreach_set('vector', [0.375, 0.0, 0.625, 0.0, 0.625, 0.25, 0.375, 0.25, 0.375, 0.25, 0.625, 0.25, 0.625, 0.5, 0.375, 0.5, 0.375, 0.5, 0.625, 0.5, 0.625, 0.75, 0.375, 0.75, 0.375, 0.75, 0.625, 0.75, 0.625, 1.0, 0.375, 1.0, 0.125, 0.5, 0.375, 0.5, 0.375, 0.75, 0.125, 0.75, 0.625, 0.5, 0.875, 0.5, 0.875, 0.75, 0.625, 0.75])
me_cube_003.materials.append(mat_wood)
me_cube_003.update()
me_cube_004 = bpy.data.meshes.new('Cube.004')
me_cube_004.from_pydata([(-1.0, -1.0, -1.0), (-1.0, -1.0, 1.0), (-1.0, 1.0, -1.0), (-1.0, 1.0, 1.0), (1.0, -1.0, -1.0), (1.0, -1.0, 1.0), (1.0, 1.0, -1.0), (1.0, 1.0, 1.0)], [], [(0, 1, 3, 2), (2, 3, 7, 6), (6, 7, 5, 4), (4, 5, 1, 0), (2, 6, 4, 0), (7, 3, 1, 5)])
_uv = me_cube_004.uv_layers.new(name='UVMap')
_uv.uv.foreach_set('vector', [0.375, 0.0, 0.625, 0.0, 0.625, 0.25, 0.375, 0.25, 0.375, 0.25, 0.625, 0.25, 0.625, 0.5, 0.375, 0.5, 0.375, 0.5, 0.625, 0.5, 0.625, 0.75, 0.375, 0.75, 0.375, 0.75, 0.625, 0.75, 0.625, 1.0, 0.375, 1.0, 0.125, 0.5, 0.375, 0.5, 0.375, 0.75, 0.125, 0.75, 0.625, 0.5, 0.875, 0.5, 0.875, 0.75, 0.625, 0.75])
me_cube_004.materials.append(mat_wood)
me_cube_004.update()
me_cube_005 = bpy.data.meshes.new('Cube.005')
me_cube_005.from_pydata([(-1.0, -1.0, -1.0), (-1.0, -1.0, 1.0), (-1.0, 1.0, -1.0), (-1.0, 1.0, 1.0), (1.0, -1.0, -1.0), (1.0, -1.0, 1.0), (1.0, 1.0, -1.0), (1.0, 1.0, 1.0)], [], [(0, 1, 3, 2), (2, 3, 7, 6), (6, 7, 5, 4), (4, 5, 1, 0), (2, 6, 4, 0), (7, 3, 1, 5)])
_uv = me_cube_005.uv_layers.new(name='UVMap')
_uv.uv.foreach_set('vector', [0.375, 0.0, 0.625, 0.0, 0.625, 0.25, 0.375, 0.25, 0.375, 0.25, 0.625, 0.25, 0.625, 0.5, 0.375, 0.5, 0.375, 0.5, 0.625, 0.5, 0.625, 0.75, 0.375, 0.75, 0.375, 0.75, 0.625, 0.75, 0.625, 1.0, 0.375, 1.0, 0.125, 0.5, 0.375, 0.5, 0.375, 0.75, 0.125, 0.75, 0.625, 0.5, 0.875, 0.5, 0.875, 0.75, 0.625, 0.75])
me_cube_005.materials.append(mat_wood)
me_cube_005.update()
me_cube_006 = bpy.data.meshes.new('Cube.006')
me_cube_006.from_pydata([(-1.0, -1.0, -1.0), (-1.0, -1.0, 1.0), (-1.0, 1.0, -1.0), (-1.0, 1.0, 1.0), (1.0, -1.0, -1.0), (1.0, -1.0, 1.0), (1.0, 1.0, -1.0), (1.0, 1.0, 1.0)], [], [(0, 1, 3, 2), (2, 3, 7, 6), (6, 7, 5, 4), (4, 5, 1, 0), (2, 6, 4, 0), (7, 3, 1, 5)])
_uv = me_cube_006.uv_layers.new(name='UVMap')
_uv.uv.foreach_set('vector', [0.375, 0.0, 0.625, 0.0, 0.625, 0.25, 0.375, 0.25, 0.375, 0.25, 0.625, 0.25, 0.625, 0.5, 0.375, 0.5, 0.375, 0.5, 0.625, 0.5, 0.625, 0.75, 0.375, 0.75, 0.375, 0.75, 0.625, 0.75, 0.625, 1.0, 0.375, 1.0, 0.125, 0.5, 0.375, 0.5, 0.375, 0.75, 0.125, 0.75, 0.625, 0.5, 0.875, 0.5, 0.875, 0.75, 0.625, 0.75])
me_cube_006.materials.append(mat_wood)
me_cube_006.update()
me_cube_007 = bpy.data.meshes.new('Cube.007')
me_cube_007.from_pydata([(-1.0, -1.0, -1.0), (-1.0, -1.0, 1.0), (-1.0, 1.0, -1.0), (-1.0, 1.0, 1.0), (1.0, -1.0, -1.0), (1.0, -1.0, 1.0), (1.0, 1.0, -1.0), (1.0, 1.0, 1.0)], [], [(0, 1, 3, 2), (2, 3, 7, 6), (6, 7, 5, 4), (4, 5, 1, 0), (2, 6, 4, 0), (7, 3, 1, 5)])
_uv = me_cube_007.uv_layers.new(name='UVMap')
_uv.uv.foreach_set('vector', [0.375, 0.0, 0.625, 0.0, 0.625, 0.25, 0.375, 0.25, 0.375, 0.25, 0.625, 0.25, 0.625, 0.5, 0.375, 0.5, 0.375, 0.5, 0.625, 0.5, 0.625, 0.75, 0.375, 0.75, 0.375, 0.75, 0.625, 0.75, 0.625, 1.0, 0.375, 1.0, 0.125, 0.5, 0.375, 0.5, 0.375, 0.75, 0.125, 0.75, 0.625, 0.5, 0.875, 0.5, 0.875, 0.75, 0.625, 0.75])
me_cube_007.materials.append(mat_wood)
me_cube_007.update()
me_cube_008 = bpy.data.meshes.new('Cube.008')
me_cube_008.from_pydata([(-1.0, -1.0, -1.0), (-1.0, -1.0, 1.0), (-1.0, 1.0, -1.0), (-1.0, 1.0, 1.0), (1.0, -1.0, -1.0), (1.0, -1.0, 1.0), (1.0, 1.0, -1.0), (1.0, 1.0, 1.0)], [], [(0, 1, 3, 2), (2, 3, 7, 6), (6, 7, 5, 4), (4, 5, 1, 0), (2, 6, 4, 0), (7, 3, 1, 5)])
_uv = me_cube_008.uv_layers.new(name='UVMap')
_uv.uv.foreach_set('vector', [0.375, 0.0, 0.625, 0.0, 0.625, 0.25, 0.375, 0.25, 0.375, 0.25, 0.625, 0.25, 0.625, 0.5, 0.375, 0.5, 0.375, 0.5, 0.625, 0.5, 0.625, 0.75, 0.375, 0.75, 0.375, 0.75, 0.625, 0.75, 0.625, 1.0, 0.375, 1.0, 0.125, 0.5, 0.375, 0.5, 0.375, 0.75, 0.125, 0.75, 0.625, 0.5, 0.875, 0.5, 0.875, 0.75, 0.625, 0.75])
me_cube_008.materials.append(mat_wood)
me_cube_008.update()
me_cube_009 = bpy.data.meshes.new('Cube.009')
me_cube_009.from_pydata([(-1.0, -1.0, -1.0), (-1.0, -1.0, 1.0), (-1.0, 1.0, -1.0), (-1.0, 1.0, 1.0), (1.0, -1.0, -1.0), (1.0, -1.0, 1.0), (1.0, 1.0, -1.0), (1.0, 1.0, 1.0)], [], [(0, 1, 3, 2), (2, 3, 7, 6), (6, 7, 5, 4), (4, 5, 1, 0), (2, 6, 4, 0), (7, 3, 1, 5)])
_uv = me_cube_009.uv_layers.new(name='UVMap')
_uv.uv.foreach_set('vector', [0.375, 0.0, 0.625, 0.0, 0.625, 0.25, 0.375, 0.25, 0.375, 0.25, 0.625, 0.25, 0.625, 0.5, 0.375, 0.5, 0.375, 0.5, 0.625, 0.5, 0.625, 0.75, 0.375, 0.75, 0.375, 0.75, 0.625, 0.75, 0.625, 1.0, 0.375, 1.0, 0.125, 0.5, 0.375, 0.5, 0.375, 0.75, 0.125, 0.75, 0.625, 0.5, 0.875, 0.5, 0.875, 0.75, 0.625, 0.75])
me_cube_009.materials.append(mat_wood)
me_cube_009.update()
me_cube_010 = bpy.data.meshes.new('Cube.010')
me_cube_010.from_pydata([(-1.0, -1.0, -1.0), (-1.0, -1.0, 1.0), (-1.0, 1.0, -1.0), (-1.0, 1.0, 1.0), (1.0, -1.0, -1.0), (1.0, -1.0, 1.0), (1.0, 1.0, -1.0), (1.0, 1.0, 1.0)], [], [(0, 1, 3, 2), (2, 3, 7, 6), (6, 7, 5, 4), (4, 5, 1, 0), (2, 6, 4, 0), (7, 3, 1, 5)])
_uv = me_cube_010.uv_layers.new(name='UVMap')
_uv.uv.foreach_set('vector', [0.375, 0.0, 0.625, 0.0, 0.625, 0.25, 0.375, 0.25, 0.375, 0.25, 0.625, 0.25, 0.625, 0.5, 0.375, 0.5, 0.375, 0.5, 0.625, 0.5, 0.625, 0.75, 0.375, 0.75, 0.375, 0.75, 0.625, 0.75, 0.625, 1.0, 0.375, 1.0, 0.125, 0.5, 0.375, 0.5, 0.375, 0.75, 0.125, 0.75, 0.625, 0.5, 0.875, 0.5, 0.875, 0.75, 0.625, 0.75])
me_cube_010.materials.append(mat_wood)
me_cube_010.update()
me_cube_011 = bpy.data.meshes.new('Cube.011')
me_cube_011.from_pydata([(-1.0, -1.0, -1.0), (-1.0, -1.0, 1.0), (-1.0, 1.0, -1.0), (-1.0, 1.0, 1.0), (1.0, -1.0, -1.0), (1.0, -1.0, 1.0), (1.0, 1.0, -1.0), (1.0, 1.0, 1.0)], [], [(0, 1, 3, 2), (2, 3, 7, 6), (6, 7, 5, 4), (4, 5, 1, 0), (2, 6, 4, 0), (7, 3, 1, 5)])
_uv = me_cube_011.uv_layers.new(name='UVMap')
_uv.uv.foreach_set('vector', [0.375, 0.0, 0.625, 0.0, 0.625, 0.25, 0.375, 0.25, 0.375, 0.25, 0.625, 0.25, 0.625, 0.5, 0.375, 0.5, 0.375, 0.5, 0.625, 0.5, 0.625, 0.75, 0.375, 0.75, 0.375, 0.75, 0.625, 0.75, 0.625, 1.0, 0.375, 1.0, 0.125, 0.5, 0.375, 0.5, 0.375, 0.75, 0.125, 0.75, 0.625, 0.5, 0.875, 0.5, 0.875, 0.75, 0.625, 0.75])
me_cube_011.materials.append(mat_wood)
me_cube_011.update()
me_cube_012 = bpy.data.meshes.new('Cube.012')
me_cube_012.from_pydata([(-1.0, -1.0, -1.0), (-1.0, -1.0, 1.0), (-1.0, 1.0, -1.0), (-1.0, 1.0, 1.0), (1.0, -1.0, -1.0), (1.0, -1.0, 1.0), (1.0, 1.0, -1.0), (1.0, 1.0, 1.0)], [], [(0, 1, 3, 2), (2, 3, 7, 6), (6, 7, 5, 4), (4, 5, 1, 0), (2, 6, 4, 0), (7, 3, 1, 5)])
_uv = me_cube_012.uv_layers.new(name='UVMap')
_uv.uv.foreach_set('vector', [0.375, 0.0, 0.625, 0.0, 0.625, 0.25, 0.375, 0.25, 0.375, 0.25, 0.625, 0.25, 0.625, 0.5, 0.375, 0.5, 0.375, 0.5, 0.625, 0.5, 0.625, 0.75, 0.375, 0.75, 0.375, 0.75, 0.625, 0.75, 0.625, 1.0, 0.375, 1.0, 0.125, 0.5, 0.375, 0.5, 0.375, 0.75, 0.125, 0.75, 0.625, 0.5, 0.875, 0.5, 0.875, 0.75, 0.625, 0.75])
me_cube_012.materials.append(mat_wood)
me_cube_012.update()
me_cube_013 = bpy.data.meshes.new('Cube.013')
me_cube_013.from_pydata([(-1.0, -1.0, -1.0), (-1.0, -1.0, 1.0), (-1.0, 1.0, -1.0), (-1.0, 1.0, 1.0), (1.0, -1.0, -1.0), (1.0, -1.0, 1.0), (1.0, 1.0, -1.0), (1.0, 1.0, 1.0)], [], [(0, 1, 3, 2), (2, 3, 7, 6), (6, 7, 5, 4), (4, 5, 1, 0), (2, 6, 4, 0), (7, 3, 1, 5)])
_uv = me_cube_013.uv_layers.new(name='UVMap')
_uv.uv.foreach_set('vector', [0.375, 0.0, 0.625, 0.0, 0.625, 0.25, 0.375, 0.25, 0.375, 0.25, 0.625, 0.25, 0.625, 0.5, 0.375, 0.5, 0.375, 0.5, 0.625, 0.5, 0.625, 0.75, 0.375, 0.75, 0.375, 0.75, 0.625, 0.75, 0.625, 1.0, 0.375, 1.0, 0.125, 0.5, 0.375, 0.5, 0.375, 0.75, 0.125, 0.75, 0.625, 0.5, 0.875, 0.5, 0.875, 0.75, 0.625, 0.75])
me_cube_013.materials.append(mat_wood)
me_cube_013.update()
me_cube_014 = bpy.data.meshes.new('Cube.014')
me_cube_014.from_pydata([(-1.0, -1.0, -1.0), (-1.0, -1.0, 1.0), (-1.0, 1.0, -1.0), (-1.0, 1.0, 1.0), (1.0, -1.0, -1.0), (1.0, -1.0, 1.0), (1.0, 1.0, -1.0), (1.0, 1.0, 1.0)], [], [(0, 1, 3, 2), (2, 3, 7, 6), (6, 7, 5, 4), (4, 5, 1, 0), (2, 6, 4, 0), (7, 3, 1, 5)])
_uv = me_cube_014.uv_layers.new(name='UVMap')
_uv.uv.foreach_set('vector', [0.375, 0.0, 0.625, 0.0, 0.625, 0.25, 0.375, 0.25, 0.375, 0.25, 0.625, 0.25, 0.625, 0.5, 0.375, 0.5, 0.375, 0.5, 0.625, 0.5, 0.625, 0.75, 0.375, 0.75, 0.375, 0.75, 0.625, 0.75, 0.625, 1.0, 0.375, 1.0, 0.125, 0.5, 0.375, 0.5, 0.375, 0.75, 0.125, 0.75, 0.625, 0.5, 0.875, 0.5, 0.875, 0.75, 0.625, 0.75])
me_cube_014.materials.append(mat_wood)
me_cube_014.update()
me_cube_015 = bpy.data.meshes.new('Cube.015')
me_cube_015.from_pydata([(-1.0, -1.0, -1.0), (-1.0, -1.0, 1.0), (-1.0, 1.0, -1.0), (-1.0, 1.0, 1.0), (1.0, -1.0, -1.0), (1.0, -1.0, 1.0), (1.0, 1.0, -1.0), (1.0, 1.0, 1.0)], [], [(0, 1, 3, 2), (2, 3, 7, 6), (6, 7, 5, 4), (4, 5, 1, 0), (2, 6, 4, 0), (7, 3, 1, 5)])
_uv = me_cube_015.uv_layers.new(name='UVMap')
_uv.uv.foreach_set('vector', [0.375, 0.0, 0.625, 0.0, 0.625, 0.25, 0.375, 0.25, 0.375, 0.25, 0.625, 0.25, 0.625, 0.5, 0.375, 0.5, 0.375, 0.5, 0.625, 0.5, 0.625, 0.75, 0.375, 0.75, 0.375, 0.75, 0.625, 0.75, 0.625, 1.0, 0.375, 1.0, 0.125, 0.5, 0.375, 0.5, 0.375, 0.75, 0.125, 0.75, 0.625, 0.5, 0.875, 0.5, 0.875, 0.75, 0.625, 0.75])
me_cube_015.materials.append(mat_wood)
me_cube_015.update()
me_cube_016 = bpy.data.meshes.new('Cube.016')
me_cube_016.from_pydata([(-1.0, -1.0, -1.0), (-1.0, -1.0, 1.0), (-1.0, 1.0, -1.0), (-1.0, 1.0, 1.0), (1.0, -1.0, -1.0), (1.0, -1.0, 1.0), (1.0, 1.0, -1.0), (1.0, 1.0, 1.0)], [], [(0, 1, 3, 2), (2, 3, 7, 6), (6, 7, 5, 4), (4, 5, 1, 0), (2, 6, 4, 0), (7, 3, 1, 5)])
_uv = me_cube_016.uv_layers.new(name='UVMap')
_uv.uv.foreach_set('vector', [0.375, 0.0, 0.625, 0.0, 0.625, 0.25, 0.375, 0.25, 0.375, 0.25, 0.625, 0.25, 0.625, 0.5, 0.375, 0.5, 0.375, 0.5, 0.625, 0.5, 0.625, 0.75, 0.375, 0.75, 0.375, 0.75, 0.625, 0.75, 0.625, 1.0, 0.375, 1.0, 0.125, 0.5, 0.375, 0.5, 0.375, 0.75, 0.125, 0.75, 0.625, 0.5, 0.875, 0.5, 0.875, 0.75, 0.625, 0.75])
me_cube_016.materials.append(mat_wood)
me_cube_016.update()
me_cube_017 = bpy.data.meshes.new('Cube.017')
me_cube_017.from_pydata([(-1.0, -1.0, -1.0), (-1.0, -1.0, 1.0), (-1.0, 1.0, -1.0), (-1.0, 1.0, 1.0), (1.0, -1.0, -1.0), (1.0, -1.0, 1.0), (1.0, 1.0, -1.0), (1.0, 1.0, 1.0)], [], [(0, 1, 3, 2), (2, 3, 7, 6), (6, 7, 5, 4), (4, 5, 1, 0), (2, 6, 4, 0), (7, 3, 1, 5)])
_uv = me_cube_017.uv_layers.new(name='UVMap')
_uv.uv.foreach_set('vector', [0.375, 0.0, 0.625, 0.0, 0.625, 0.25, 0.375, 0.25, 0.375, 0.25, 0.625, 0.25, 0.625, 0.5, 0.375, 0.5, 0.375, 0.5, 0.625, 0.5, 0.625, 0.75, 0.375, 0.75, 0.375, 0.75, 0.625, 0.75, 0.625, 1.0, 0.375, 1.0, 0.125, 0.5, 0.375, 0.5, 0.375, 0.75, 0.125, 0.75, 0.625, 0.5, 0.875, 0.5, 0.875, 0.75, 0.625, 0.75])
me_cube_017.materials.append(mat_wood)
me_cube_017.update()

# ---- objects
ob_camera = bpy.data.objects.new('Camera', cam_camera)
ob_cube = bpy.data.objects.new('Cube', me_cube_108)
ob_cube_001 = bpy.data.objects.new('Cube.001', me_cube_109)
ob_cube_002 = bpy.data.objects.new('Cube.002', me_cube_110)
ob_cube_003 = bpy.data.objects.new('Cube.003', me_cube_111)
ob_cube_004 = bpy.data.objects.new('Cube.004', me_cube_112)
ob_cube_005 = bpy.data.objects.new('Cube.005', me_cube_113)
ob_cube_006 = bpy.data.objects.new('Cube.006', me_cube_114)
ob_cube_007 = bpy.data.objects.new('Cube.007', me_cube_115)
ob_cube_008 = bpy.data.objects.new('Cube.008', me_cube_117)
ob_cube_009 = bpy.data.objects.new('Cube.009', me_cube_118)
ob_cube_010 = bpy.data.objects.new('Cube.010', me_cube_119)
ob_cube_011 = bpy.data.objects.new('Cube.011', me_cube_120)
ob_cube_012 = bpy.data.objects.new('Cube.012', me_cube_121)
ob_cube_013 = bpy.data.objects.new('Cube.013', me_cube_122)
ob_cube_014 = bpy.data.objects.new('Cube.014', me_cube_123)
ob_cube_015 = bpy.data.objects.new('Cube.015', me_cube_124)
ob_cube_016 = bpy.data.objects.new('Cube.016', me_cube_125)
ob_cube_017 = bpy.data.objects.new('Cube.017', me_cube_126)
ob_cube_018 = bpy.data.objects.new('Cube.018', me_cube_127)
ob_cube_019 = bpy.data.objects.new('Cube.019', me_cube_128)
ob_cube_020 = bpy.data.objects.new('Cube.020', me_cube_129)
ob_cube_021 = bpy.data.objects.new('Cube.021', me_cube_130)
ob_cube_022 = bpy.data.objects.new('Cube.022', me_cube_131)
ob_cube_023 = bpy.data.objects.new('Cube.023', me_cube_132)
ob_cube_024 = bpy.data.objects.new('Cube.024', me_cube_133)
ob_cube_025 = bpy.data.objects.new('Cube.025', me_cube_134)
ob_cube_026 = bpy.data.objects.new('Cube.026', me_cube_135)
ob_cube_027 = bpy.data.objects.new('Cube.027', me_cube_136)
ob_cube_028 = bpy.data.objects.new('Cube.028', me_cube_137)
ob_cube_029 = bpy.data.objects.new('Cube.029', me_cube)
ob_cube_030 = bpy.data.objects.new('Cube.030', me_cube_001)
ob_cube_031 = bpy.data.objects.new('Cube.031', me_cube_002)
ob_cube_032 = bpy.data.objects.new('Cube.032', me_cube_003)
ob_cube_033 = bpy.data.objects.new('Cube.033', me_cube_004)
ob_cube_034 = bpy.data.objects.new('Cube.034', me_cube_005)
ob_cube_035 = bpy.data.objects.new('Cube.035', me_cube_006)
ob_cube_036 = bpy.data.objects.new('Cube.036', me_cube_007)
ob_cube_037 = bpy.data.objects.new('Cube.037', me_cube_008)
ob_cube_038 = bpy.data.objects.new('Cube.038', me_cube_009)
ob_cube_039 = bpy.data.objects.new('Cube.039', me_cube_010)
ob_cube_040 = bpy.data.objects.new('Cube.040', me_cube_011)
ob_cube_041 = bpy.data.objects.new('Cube.041', me_cube_012)
ob_cube_042 = bpy.data.objects.new('Cube.042', me_cube_013)
ob_cube_043 = bpy.data.objects.new('Cube.043', me_cube_014)
ob_cube_044 = bpy.data.objects.new('Cube.044', me_cube_015)
ob_cube_045 = bpy.data.objects.new('Cube.045', me_cube_016)
ob_cube_046 = bpy.data.objects.new('Cube.046', me_cube_017)

# ---- transforms, parenting, visibility, modifiers, constraints
ob_camera.location = (7.359, -5.187, 4.958)
ob_camera.rotation_euler = (1.109, 0.0, 0.8149)
ob_camera.lock_rotations_4d = False
ob_camera.empty_display_type = 'ARROWS'
ob_camera.color = (0.0, 0.0, 0.0, 0.0)
ob_camera.display_type = 'WIRE'
ob_camera.lineart.crease_threshold = 0.0
ob_cube.location = (0.0, 0.9, 0.4)
ob_cube.scale = (3.0, 0.6, 0.4)
ob_cube_001.location = (-2.8, 2.3, 4.0)
ob_cube_001.scale = (0.2, 0.2, 4.0)
ob_cube_002.location = (2.8, 2.3, 4.0)
ob_cube_002.scale = (0.2, 0.2, 4.0)
ob_cube_003.location = (0.0, 2.0, 0.25)
ob_cube_003.scale = (3.0, 0.1, 0.25)
ob_cube_004.location = (0.0, 2.0, 0.75)
ob_cube_004.scale = (3.0, 0.1, 0.25)
ob_cube_005.location = (0.0, 2.0, 1.25)
ob_cube_005.scale = (3.0, 0.1, 0.25)
ob_cube_006.location = (-2.8, 1.7, 4.0)
ob_cube_006.scale = (0.2, 0.2, 4.0)
ob_cube_007.location = (2.8, 1.7, 4.0)
ob_cube_007.scale = (0.2, 0.2, 4.0)
ob_cube_008.location = (0.0, 2.0, 1.75)
ob_cube_008.scale = (3.0, 0.1, 0.25)
ob_cube_009.location = (0.0, 2.0, 2.25)
ob_cube_009.scale = (3.0, 0.1, 0.25)
ob_cube_010.location = (0.0, 2.0, 2.75)
ob_cube_010.scale = (3.0, 0.1, 0.25)
ob_cube_011.location = (0.0, 2.0, 3.25)
ob_cube_011.scale = (3.0, 0.1, 0.25)
ob_cube_012.location = (0.0, 2.0, 3.75)
ob_cube_012.scale = (3.0, 0.1, 0.25)
ob_cube_013.location = (0.0, 2.0, 4.25)
ob_cube_013.scale = (3.0, 0.1, 0.25)
ob_cube_014.location = (0.0, 2.0, 4.75)
ob_cube_014.scale = (3.0, 0.1, 0.25)
ob_cube_015.location = (0.0, 2.0, 5.25)
ob_cube_015.scale = (3.0, 0.1, 0.25)
ob_cube_016.location = (0.0, 2.0, 5.75)
ob_cube_016.scale = (3.0, 0.1, 0.25)
ob_cube_017.location = (0.0, 7.3, 0.2)
ob_cube_017.scale = (3.0, 4.8, 0.2)
ob_cube_018.location = (-2.0, 5.0, 0.9)
ob_cube_018.scale = (0.5, 0.5, 0.5)
ob_cube_019.location = (2.0, 9.0, 0.9)
ob_cube_019.scale = (0.5, 0.5, 0.5)
ob_cube_020.location = (2.0, 5.0, 0.9)
ob_cube_020.scale = (0.5, 0.5, 0.5)
ob_cube_021.location = (-2.0, 9.0, 0.9)
ob_cube_021.scale = (0.5, 0.5, 0.5)
ob_cube_022.location = (0.0, 7.0, 1.5)
ob_cube_022.scale = (2.5, 2.5, 0.1)
ob_cube_023.location = (-1.0, 6.0, 1.9)
ob_cube_023.scale = (0.1, 0.1, 0.3)
ob_cube_024.location = (1.0, 6.0, 1.9)
ob_cube_024.scale = (0.1, 0.1, 0.3)
ob_cube_025.location = (1.0, 8.0, 1.9)
ob_cube_025.scale = (0.1, 0.1, 0.3)
ob_cube_026.location = (-1.0, 8.0, 1.9)
ob_cube_026.scale = (0.1, 0.1, 0.3)
ob_cube_027.location = (0.0, 6.0, 3.1)
ob_cube_027.scale = (1.1, 0.1, 0.7)
ob_cube_028.location = (0.0, 7.0, 2.3)
ob_cube_028.scale = (1.1, 1.1, 0.1)
ob_cube_029.location = (-0.3, 10.0, 0.7)
ob_cube_029.scale = (0.1, 0.1, 0.3)
ob_cube_030.location = (0.3, 10.0, 0.7)
ob_cube_030.scale = (0.1, 0.1, 0.3)
ob_cube_031.location = (0.3, 10.6, 0.7)
ob_cube_031.scale = (0.1, 0.1, 0.3)
ob_cube_032.location = (-0.3, 10.6, 0.7)
ob_cube_032.scale = (0.1, 0.1, 0.3)
ob_cube_033.location = (0.0, 10.3, 1.1)
ob_cube_033.scale = (0.4, 0.4, 0.1)
ob_cube_034.location = (0.0, 10.8, 1.2)
ob_cube_034.scale = (0.4, 0.1, 0.8)
ob_cube_035.location = (1.5, 10.8, 1.2)
ob_cube_035.scale = (0.4, 0.1, 0.8)
ob_cube_036.location = (1.5, 10.3, 1.1)
ob_cube_036.scale = (0.4, 0.4, 0.1)
ob_cube_037.location = (1.2, 10.6, 0.7)
ob_cube_037.scale = (0.1, 0.1, 0.3)
ob_cube_038.location = (1.8, 10.6, 0.7)
ob_cube_038.scale = (0.1, 0.1, 0.3)
ob_cube_039.location = (1.8, 10.0, 0.7)
ob_cube_039.scale = (0.1, 0.1, 0.3)
ob_cube_040.location = (1.2, 10.0, 0.7)
ob_cube_040.scale = (0.1, 0.1, 0.3)
ob_cube_041.location = (-1.5, 10.8, 1.2)
ob_cube_041.scale = (0.4, 0.1, 0.8)
ob_cube_042.location = (-1.5, 10.3, 1.1)
ob_cube_042.scale = (0.4, 0.4, 0.1)
ob_cube_043.location = (-1.8, 10.6, 0.7)
ob_cube_043.scale = (0.1, 0.1, 0.3)
ob_cube_044.location = (-1.2, 10.6, 0.7)
ob_cube_044.scale = (0.1, 0.1, 0.3)
ob_cube_045.location = (-1.2, 10.0, 0.7)
ob_cube_045.scale = (0.1, 0.1, 0.3)
ob_cube_046.location = (-1.8, 10.0, 0.7)
ob_cube_046.scale = (0.1, 0.1, 0.3)

# ---- collection membership
col_collection.objects.link(ob_camera)
col_collection.objects.link(ob_cube)
col_collection.objects.link(ob_cube_001)
col_collection.objects.link(ob_cube_002)
col_collection.objects.link(ob_cube_003)
col_collection.objects.link(ob_cube_004)
col_collection.objects.link(ob_cube_005)
col_collection.objects.link(ob_cube_006)
col_collection.objects.link(ob_cube_007)
col_collection.objects.link(ob_cube_008)
col_collection.objects.link(ob_cube_009)
col_collection.objects.link(ob_cube_010)
col_collection.objects.link(ob_cube_011)
col_collection.objects.link(ob_cube_012)
col_collection.objects.link(ob_cube_013)
col_collection.objects.link(ob_cube_014)
col_collection.objects.link(ob_cube_015)
col_collection.objects.link(ob_cube_016)
col_collection.objects.link(ob_cube_017)
col_collection_2.objects.link(ob_cube_018)
col_collection_2.objects.link(ob_cube_019)
col_collection_2.objects.link(ob_cube_020)
col_collection_2.objects.link(ob_cube_021)
col_collection_2.objects.link(ob_cube_022)
col_collection_3.objects.link(ob_cube_023)
col_collection_3.objects.link(ob_cube_024)
col_collection_3.objects.link(ob_cube_025)
col_collection_3.objects.link(ob_cube_026)
col_collection_3.objects.link(ob_cube_027)
col_collection_3.objects.link(ob_cube_028)
col_collection_4.objects.link(ob_cube_029)
col_collection_4.objects.link(ob_cube_030)
col_collection_4.objects.link(ob_cube_031)
col_collection_4.objects.link(ob_cube_032)
col_collection_4.objects.link(ob_cube_033)
col_collection_4.objects.link(ob_cube_034)
col_collection_4.objects.link(ob_cube_035)
col_collection_4.objects.link(ob_cube_036)
col_collection_4.objects.link(ob_cube_037)
col_collection_4.objects.link(ob_cube_038)
col_collection_4.objects.link(ob_cube_039)
col_collection_4.objects.link(ob_cube_040)
col_collection_4.objects.link(ob_cube_041)
col_collection_4.objects.link(ob_cube_042)
col_collection_4.objects.link(ob_cube_043)
col_collection_4.objects.link(ob_cube_044)
col_collection_4.objects.link(ob_cube_045)
col_collection_4.objects.link(ob_cube_046)

# ---- scene / render settings (as saved in the file)
scene.camera = ob_camera
scene.frame_start = 1; scene.frame_end = 250; scene.frame_set(1)
scene.render.engine = 'BLENDER_EEVEE_NEXT'
bpy.context.view_layer.update()

# ---- added for rendering (the .blend has no usable light): sun
light_auto_sun = bpy.data.lights.new('AutoSun', 'SUN')
light_auto_sun.energy = 3.0
light_auto_sun.angle = 0.0523599
ob_auto_sun = bpy.data.objects.new('AutoSun', light_auto_sun)
scene.collection.objects.link(ob_auto_sun)
ob_auto_sun.rotation_euler = (0.872665, 0.174533, 0.523599)
bpy.context.view_layer.update()
